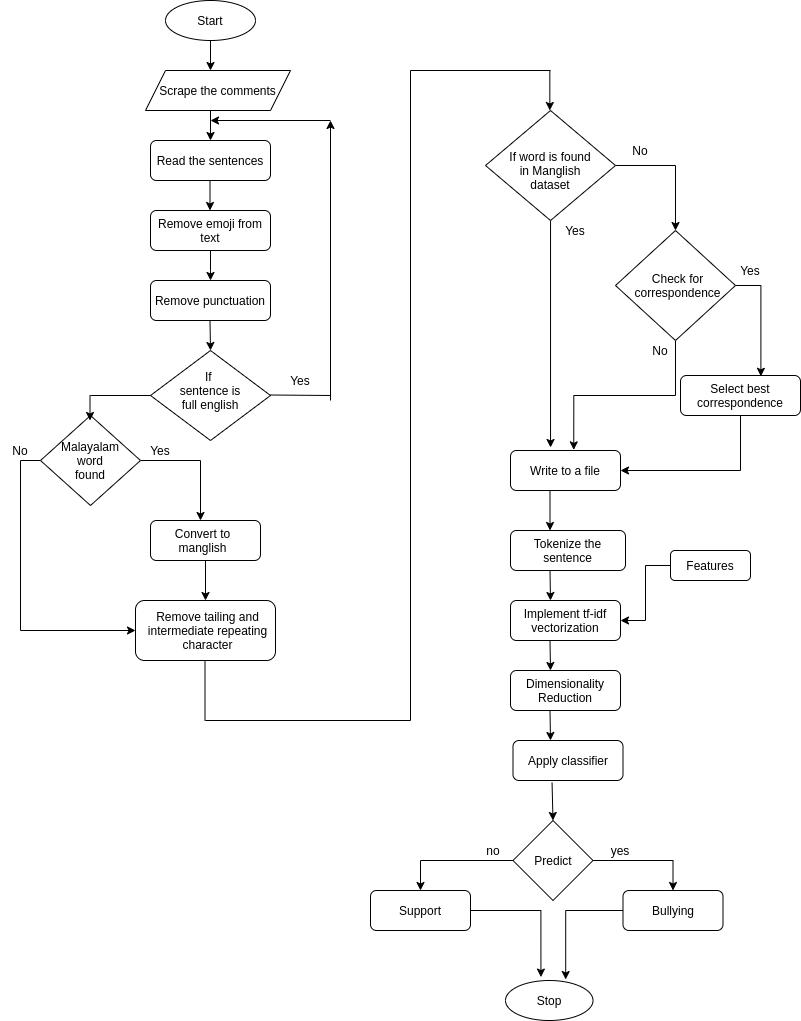

The diagram above was exported from draw.io. Its source (the exported page's mxGraphModel, read from the mxfile embedded in the PNG):
<mxGraphModel dx="984" dy="545" grid="1" gridSize="10" guides="1" tooltips="1" connect="1" arrows="1" fold="1" page="1" pageScale="1" pageWidth="827" pageHeight="1169" math="0" shadow="0">
  <root>
    <mxCell id="WIyWlLk6GJQsqaUBKTNV-0" />
    <mxCell id="WIyWlLk6GJQsqaUBKTNV-1" parent="WIyWlLk6GJQsqaUBKTNV-0" />
    <mxCell id="x9SnqpZTGZbxGTDThnln-16" value="" style="edgeStyle=orthogonalEdgeStyle;rounded=0;orthogonalLoop=1;jettySize=auto;html=1;" parent="WIyWlLk6GJQsqaUBKTNV-1" target="x9SnqpZTGZbxGTDThnln-15" edge="1">
      <mxGeometry relative="1" as="geometry">
        <mxPoint x="220" y="120" as="sourcePoint" />
      </mxGeometry>
    </mxCell>
    <mxCell id="x9SnqpZTGZbxGTDThnln-4" value="" style="edgeStyle=orthogonalEdgeStyle;rounded=0;orthogonalLoop=1;jettySize=auto;html=1;" parent="WIyWlLk6GJQsqaUBKTNV-1" source="WIyWlLk6GJQsqaUBKTNV-7" target="x9SnqpZTGZbxGTDThnln-3" edge="1">
      <mxGeometry relative="1" as="geometry">
        <Array as="points">
          <mxPoint x="220" y="280" />
          <mxPoint x="220" y="280" />
        </Array>
      </mxGeometry>
    </mxCell>
    <mxCell id="WIyWlLk6GJQsqaUBKTNV-7" value="Remove emoji from text" style="rounded=1;whiteSpace=wrap;html=1;fontSize=12;glass=0;strokeWidth=1;shadow=0;" parent="WIyWlLk6GJQsqaUBKTNV-1" vertex="1">
      <mxGeometry x="160" y="220" width="120" height="40" as="geometry" />
    </mxCell>
    <mxCell id="x9SnqpZTGZbxGTDThnln-2" style="edgeStyle=orthogonalEdgeStyle;rounded=0;orthogonalLoop=1;jettySize=auto;html=1;exitX=0.5;exitY=1;exitDx=0;exitDy=0;entryX=0.5;entryY=0;entryDx=0;entryDy=0;" parent="WIyWlLk6GJQsqaUBKTNV-1" source="x9SnqpZTGZbxGTDThnln-0" edge="1">
      <mxGeometry relative="1" as="geometry">
        <mxPoint x="220" y="80" as="targetPoint" />
      </mxGeometry>
    </mxCell>
    <mxCell id="x9SnqpZTGZbxGTDThnln-0" value="Start" style="ellipse;whiteSpace=wrap;html=1;" parent="WIyWlLk6GJQsqaUBKTNV-1" vertex="1">
      <mxGeometry x="175" y="10" width="90" height="40" as="geometry" />
    </mxCell>
    <mxCell id="x9SnqpZTGZbxGTDThnln-3" value="Remove punctuation" style="rounded=1;whiteSpace=wrap;html=1;" parent="WIyWlLk6GJQsqaUBKTNV-1" vertex="1">
      <mxGeometry x="160" y="290" width="120" height="40" as="geometry" />
    </mxCell>
    <mxCell id="x9SnqpZTGZbxGTDThnln-12" style="edgeStyle=orthogonalEdgeStyle;rounded=0;orthogonalLoop=1;jettySize=auto;html=1;" parent="WIyWlLk6GJQsqaUBKTNV-1" edge="1">
      <mxGeometry relative="1" as="geometry">
        <mxPoint x="340" y="130" as="targetPoint" />
        <mxPoint x="340" y="410" as="sourcePoint" />
      </mxGeometry>
    </mxCell>
    <mxCell id="x9SnqpZTGZbxGTDThnln-6" value="" style="rhombus;whiteSpace=wrap;html=1;" parent="WIyWlLk6GJQsqaUBKTNV-1" vertex="1">
      <mxGeometry x="160" y="360" width="120" height="90" as="geometry" />
    </mxCell>
    <mxCell id="x9SnqpZTGZbxGTDThnln-7" value="If &lt;br&gt;sentence is full english" style="text;html=1;strokeColor=none;fillColor=none;align=center;verticalAlign=middle;whiteSpace=wrap;rounded=0;" parent="WIyWlLk6GJQsqaUBKTNV-1" vertex="1">
      <mxGeometry x="180" y="390" width="80" height="20" as="geometry" />
    </mxCell>
    <mxCell id="x9SnqpZTGZbxGTDThnln-11" value="" style="endArrow=classic;html=1;" parent="WIyWlLk6GJQsqaUBKTNV-1" edge="1">
      <mxGeometry width="50" height="50" relative="1" as="geometry">
        <mxPoint x="219.5" y="330" as="sourcePoint" />
        <mxPoint x="220" y="360" as="targetPoint" />
      </mxGeometry>
    </mxCell>
    <mxCell id="x9SnqpZTGZbxGTDThnln-15" value="Read the sentences" style="rounded=1;whiteSpace=wrap;html=1;fontSize=12;glass=0;strokeWidth=1;shadow=0;" parent="WIyWlLk6GJQsqaUBKTNV-1" vertex="1">
      <mxGeometry x="160" y="150" width="120" height="40" as="geometry" />
    </mxCell>
    <mxCell id="x9SnqpZTGZbxGTDThnln-18" value="" style="edgeStyle=orthogonalEdgeStyle;rounded=0;orthogonalLoop=1;jettySize=auto;html=1;" parent="WIyWlLk6GJQsqaUBKTNV-1" edge="1">
      <mxGeometry relative="1" as="geometry">
        <mxPoint x="219.5" y="190" as="sourcePoint" />
        <mxPoint x="219.5" y="220" as="targetPoint" />
      </mxGeometry>
    </mxCell>
    <mxCell id="x9SnqpZTGZbxGTDThnln-21" value="" style="endArrow=classic;html=1;" parent="WIyWlLk6GJQsqaUBKTNV-1" edge="1">
      <mxGeometry width="50" height="50" relative="1" as="geometry">
        <mxPoint x="340" y="130" as="sourcePoint" />
        <mxPoint x="220" y="130" as="targetPoint" />
      </mxGeometry>
    </mxCell>
    <mxCell id="x9SnqpZTGZbxGTDThnln-24" value="" style="endArrow=none;html=1;" parent="WIyWlLk6GJQsqaUBKTNV-1" edge="1">
      <mxGeometry width="50" height="50" relative="1" as="geometry">
        <mxPoint x="280" y="404.5" as="sourcePoint" />
        <mxPoint x="340" y="405" as="targetPoint" />
      </mxGeometry>
    </mxCell>
    <mxCell id="x9SnqpZTGZbxGTDThnln-25" value="No" style="text;html=1;strokeColor=none;fillColor=none;align=center;verticalAlign=middle;whiteSpace=wrap;rounded=0;" parent="WIyWlLk6GJQsqaUBKTNV-1" vertex="1">
      <mxGeometry x="10" y="450" width="40" height="20" as="geometry" />
    </mxCell>
    <mxCell id="x9SnqpZTGZbxGTDThnln-28" value="Yes" style="text;html=1;strokeColor=none;fillColor=none;align=center;verticalAlign=middle;whiteSpace=wrap;rounded=0;" parent="WIyWlLk6GJQsqaUBKTNV-1" vertex="1">
      <mxGeometry x="290" y="380" width="40" height="20" as="geometry" />
    </mxCell>
    <mxCell id="x9SnqpZTGZbxGTDThnln-50" style="edgeStyle=orthogonalEdgeStyle;rounded=0;orthogonalLoop=1;jettySize=auto;html=1;" parent="WIyWlLk6GJQsqaUBKTNV-1" source="x9SnqpZTGZbxGTDThnln-30" edge="1">
      <mxGeometry relative="1" as="geometry">
        <mxPoint x="210" y="530" as="targetPoint" />
      </mxGeometry>
    </mxCell>
    <mxCell id="x9SnqpZTGZbxGTDThnln-64" style="edgeStyle=orthogonalEdgeStyle;rounded=0;orthogonalLoop=1;jettySize=auto;html=1;exitX=0;exitY=0.5;exitDx=0;exitDy=0;entryX=0;entryY=0.5;entryDx=0;entryDy=0;" parent="WIyWlLk6GJQsqaUBKTNV-1" source="x9SnqpZTGZbxGTDThnln-30" target="x9SnqpZTGZbxGTDThnln-56" edge="1">
      <mxGeometry relative="1" as="geometry" />
    </mxCell>
    <mxCell id="x9SnqpZTGZbxGTDThnln-30" value="" style="rhombus;whiteSpace=wrap;html=1;" parent="WIyWlLk6GJQsqaUBKTNV-1" vertex="1">
      <mxGeometry x="50" y="425" width="100" height="90" as="geometry" />
    </mxCell>
    <mxCell id="x9SnqpZTGZbxGTDThnln-47" value="" style="endArrow=none;html=1;exitX=0;exitY=0.5;exitDx=0;exitDy=0;" parent="WIyWlLk6GJQsqaUBKTNV-1" source="x9SnqpZTGZbxGTDThnln-6" edge="1">
      <mxGeometry width="50" height="50" relative="1" as="geometry">
        <mxPoint x="40" y="400" as="sourcePoint" />
        <mxPoint x="100" y="405" as="targetPoint" />
      </mxGeometry>
    </mxCell>
    <mxCell id="x9SnqpZTGZbxGTDThnln-48" value="" style="endArrow=classic;html=1;" parent="WIyWlLk6GJQsqaUBKTNV-1" edge="1">
      <mxGeometry width="50" height="50" relative="1" as="geometry">
        <mxPoint x="99.5" y="405" as="sourcePoint" />
        <mxPoint x="99.5" y="430" as="targetPoint" />
      </mxGeometry>
    </mxCell>
    <mxCell id="x9SnqpZTGZbxGTDThnln-49" value="Malayalam word found" style="text;html=1;strokeColor=none;fillColor=none;align=center;verticalAlign=middle;whiteSpace=wrap;rounded=0;" parent="WIyWlLk6GJQsqaUBKTNV-1" vertex="1">
      <mxGeometry x="80" y="460" width="40" height="20" as="geometry" />
    </mxCell>
    <mxCell id="x9SnqpZTGZbxGTDThnln-58" style="edgeStyle=orthogonalEdgeStyle;rounded=0;orthogonalLoop=1;jettySize=auto;html=1;entryX=0.5;entryY=0;entryDx=0;entryDy=0;" parent="WIyWlLk6GJQsqaUBKTNV-1" source="x9SnqpZTGZbxGTDThnln-52" target="x9SnqpZTGZbxGTDThnln-55" edge="1">
      <mxGeometry relative="1" as="geometry" />
    </mxCell>
    <mxCell id="x9SnqpZTGZbxGTDThnln-52" value="" style="rounded=1;whiteSpace=wrap;html=1;" parent="WIyWlLk6GJQsqaUBKTNV-1" vertex="1">
      <mxGeometry x="160" y="530" width="110" height="40" as="geometry" />
    </mxCell>
    <mxCell id="x9SnqpZTGZbxGTDThnln-53" value="Yes" style="text;html=1;strokeColor=none;fillColor=none;align=center;verticalAlign=middle;whiteSpace=wrap;rounded=0;" parent="WIyWlLk6GJQsqaUBKTNV-1" vertex="1">
      <mxGeometry x="150" y="450" width="40" height="20" as="geometry" />
    </mxCell>
    <mxCell id="x9SnqpZTGZbxGTDThnln-54" value="Convert to manglish" style="text;html=1;strokeColor=none;fillColor=none;align=center;verticalAlign=middle;whiteSpace=wrap;rounded=0;" parent="WIyWlLk6GJQsqaUBKTNV-1" vertex="1">
      <mxGeometry x="175" y="540" width="75" height="20" as="geometry" />
    </mxCell>
    <mxCell id="x9SnqpZTGZbxGTDThnln-55" value="" style="rounded=1;whiteSpace=wrap;html=1;" parent="WIyWlLk6GJQsqaUBKTNV-1" vertex="1">
      <mxGeometry x="145" y="610" width="140" height="60" as="geometry" />
    </mxCell>
    <mxCell id="x9SnqpZTGZbxGTDThnln-56" value="Remove tailing and intermediate repeating character" style="text;html=1;strokeColor=none;fillColor=none;align=center;verticalAlign=middle;whiteSpace=wrap;rounded=0;" parent="WIyWlLk6GJQsqaUBKTNV-1" vertex="1">
      <mxGeometry x="145" y="625" width="145" height="30" as="geometry" />
    </mxCell>
    <mxCell id="x9SnqpZTGZbxGTDThnln-65" value="&lt;span&gt;Scrape the comments&lt;/span&gt;" style="shape=parallelogram;perimeter=parallelogramPerimeter;whiteSpace=wrap;html=1;fixedSize=1;" parent="WIyWlLk6GJQsqaUBKTNV-1" vertex="1">
      <mxGeometry x="155" y="80" width="145" height="40" as="geometry" />
    </mxCell>
    <mxCell id="x9SnqpZTGZbxGTDThnln-80" style="edgeStyle=orthogonalEdgeStyle;rounded=0;orthogonalLoop=1;jettySize=auto;html=1;exitX=1;exitY=0.5;exitDx=0;exitDy=0;entryX=0.5;entryY=0;entryDx=0;entryDy=0;" parent="WIyWlLk6GJQsqaUBKTNV-1" source="x9SnqpZTGZbxGTDThnln-69" edge="1">
      <mxGeometry relative="1" as="geometry">
        <mxPoint x="685" y="240" as="targetPoint" />
      </mxGeometry>
    </mxCell>
    <mxCell id="x9SnqpZTGZbxGTDThnln-90" style="edgeStyle=orthogonalEdgeStyle;rounded=0;orthogonalLoop=1;jettySize=auto;html=1;entryX=0.364;entryY=-0.075;entryDx=0;entryDy=0;entryPerimeter=0;" parent="WIyWlLk6GJQsqaUBKTNV-1" source="x9SnqpZTGZbxGTDThnln-69" target="x9SnqpZTGZbxGTDThnln-88" edge="1">
      <mxGeometry relative="1" as="geometry" />
    </mxCell>
    <mxCell id="x9SnqpZTGZbxGTDThnln-69" value="" style="rhombus;whiteSpace=wrap;html=1;" parent="WIyWlLk6GJQsqaUBKTNV-1" vertex="1">
      <mxGeometry x="495" y="120" width="130" height="110" as="geometry" />
    </mxCell>
    <mxCell id="x9SnqpZTGZbxGTDThnln-71" value="" style="endArrow=none;html=1;" parent="WIyWlLk6GJQsqaUBKTNV-1" edge="1">
      <mxGeometry width="50" height="50" relative="1" as="geometry">
        <mxPoint x="214.5" y="730" as="sourcePoint" />
        <mxPoint x="214.5" y="670" as="targetPoint" />
      </mxGeometry>
    </mxCell>
    <mxCell id="x9SnqpZTGZbxGTDThnln-72" value="" style="endArrow=none;html=1;" parent="WIyWlLk6GJQsqaUBKTNV-1" edge="1">
      <mxGeometry width="50" height="50" relative="1" as="geometry">
        <mxPoint x="215" y="730" as="sourcePoint" />
        <mxPoint x="420" y="730" as="targetPoint" />
      </mxGeometry>
    </mxCell>
    <mxCell id="x9SnqpZTGZbxGTDThnln-73" value="" style="endArrow=none;html=1;" parent="WIyWlLk6GJQsqaUBKTNV-1" edge="1">
      <mxGeometry width="50" height="50" relative="1" as="geometry">
        <mxPoint x="420" y="730" as="sourcePoint" />
        <mxPoint x="420" y="80.0000244140625" as="targetPoint" />
      </mxGeometry>
    </mxCell>
    <mxCell id="x9SnqpZTGZbxGTDThnln-76" value="" style="endArrow=none;html=1;" parent="WIyWlLk6GJQsqaUBKTNV-1" edge="1">
      <mxGeometry width="50" height="50" relative="1" as="geometry">
        <mxPoint x="420" y="80" as="sourcePoint" />
        <mxPoint x="560" y="80" as="targetPoint" />
      </mxGeometry>
    </mxCell>
    <mxCell id="x9SnqpZTGZbxGTDThnln-77" value="" style="endArrow=classic;html=1;" parent="WIyWlLk6GJQsqaUBKTNV-1" edge="1">
      <mxGeometry width="50" height="50" relative="1" as="geometry">
        <mxPoint x="559.33" y="80" as="sourcePoint" />
        <mxPoint x="559.33" y="120" as="targetPoint" />
      </mxGeometry>
    </mxCell>
    <mxCell id="x9SnqpZTGZbxGTDThnln-78" value="If word is found in Manglish dataset" style="text;html=1;strokeColor=none;fillColor=none;align=center;verticalAlign=middle;whiteSpace=wrap;rounded=0;" parent="WIyWlLk6GJQsqaUBKTNV-1" vertex="1">
      <mxGeometry x="515" y="170" width="90" height="20" as="geometry" />
    </mxCell>
    <mxCell id="x9SnqpZTGZbxGTDThnln-81" value="No" style="text;html=1;strokeColor=none;fillColor=none;align=center;verticalAlign=middle;whiteSpace=wrap;rounded=0;" parent="WIyWlLk6GJQsqaUBKTNV-1" vertex="1">
      <mxGeometry x="630" y="150" width="40" height="20" as="geometry" />
    </mxCell>
    <mxCell id="x9SnqpZTGZbxGTDThnln-86" style="edgeStyle=orthogonalEdgeStyle;rounded=0;orthogonalLoop=1;jettySize=auto;html=1;exitX=1;exitY=0.5;exitDx=0;exitDy=0;entryX=0.67;entryY=0.02;entryDx=0;entryDy=0;entryPerimeter=0;" parent="WIyWlLk6GJQsqaUBKTNV-1" source="x9SnqpZTGZbxGTDThnln-82" target="x9SnqpZTGZbxGTDThnln-85" edge="1">
      <mxGeometry relative="1" as="geometry" />
    </mxCell>
    <mxCell id="x9SnqpZTGZbxGTDThnln-92" style="edgeStyle=orthogonalEdgeStyle;rounded=0;orthogonalLoop=1;jettySize=auto;html=1;entryX=0.575;entryY=-0.015;entryDx=0;entryDy=0;entryPerimeter=0;" parent="WIyWlLk6GJQsqaUBKTNV-1" source="x9SnqpZTGZbxGTDThnln-82" target="x9SnqpZTGZbxGTDThnln-88" edge="1">
      <mxGeometry relative="1" as="geometry">
        <mxPoint x="580" y="450" as="targetPoint" />
      </mxGeometry>
    </mxCell>
    <mxCell id="x9SnqpZTGZbxGTDThnln-82" value="" style="rhombus;whiteSpace=wrap;html=1;" parent="WIyWlLk6GJQsqaUBKTNV-1" vertex="1">
      <mxGeometry x="625" y="240" width="120" height="110" as="geometry" />
    </mxCell>
    <mxCell id="x9SnqpZTGZbxGTDThnln-83" value="Check for correspondence" style="text;html=1;strokeColor=none;fillColor=none;align=center;verticalAlign=middle;whiteSpace=wrap;rounded=0;" parent="WIyWlLk6GJQsqaUBKTNV-1" vertex="1">
      <mxGeometry x="650" y="285" width="75" height="20" as="geometry" />
    </mxCell>
    <mxCell id="x9SnqpZTGZbxGTDThnln-94" style="edgeStyle=orthogonalEdgeStyle;rounded=0;orthogonalLoop=1;jettySize=auto;html=1;exitX=0.5;exitY=1;exitDx=0;exitDy=0;entryX=1;entryY=0.5;entryDx=0;entryDy=0;" parent="WIyWlLk6GJQsqaUBKTNV-1" source="x9SnqpZTGZbxGTDThnln-85" target="x9SnqpZTGZbxGTDThnln-88" edge="1">
      <mxGeometry relative="1" as="geometry" />
    </mxCell>
    <mxCell id="x9SnqpZTGZbxGTDThnln-85" value="Select best correspondence" style="rounded=1;whiteSpace=wrap;html=1;" parent="WIyWlLk6GJQsqaUBKTNV-1" vertex="1">
      <mxGeometry x="690" y="385" width="120" height="40" as="geometry" />
    </mxCell>
    <mxCell id="x9SnqpZTGZbxGTDThnln-87" value="Yes" style="text;html=1;strokeColor=none;fillColor=none;align=center;verticalAlign=middle;whiteSpace=wrap;rounded=0;" parent="WIyWlLk6GJQsqaUBKTNV-1" vertex="1">
      <mxGeometry x="740" y="270" width="40" height="20" as="geometry" />
    </mxCell>
    <mxCell id="x9SnqpZTGZbxGTDThnln-88" value="Write to a file" style="rounded=1;whiteSpace=wrap;html=1;" parent="WIyWlLk6GJQsqaUBKTNV-1" vertex="1">
      <mxGeometry x="520" y="460" width="110" height="40" as="geometry" />
    </mxCell>
    <mxCell id="x9SnqpZTGZbxGTDThnln-91" value="Yes" style="text;html=1;strokeColor=none;fillColor=none;align=center;verticalAlign=middle;whiteSpace=wrap;rounded=0;" parent="WIyWlLk6GJQsqaUBKTNV-1" vertex="1">
      <mxGeometry x="565" y="230" width="40" height="20" as="geometry" />
    </mxCell>
    <mxCell id="x9SnqpZTGZbxGTDThnln-93" value="No" style="text;html=1;strokeColor=none;fillColor=none;align=center;verticalAlign=middle;whiteSpace=wrap;rounded=0;" parent="WIyWlLk6GJQsqaUBKTNV-1" vertex="1">
      <mxGeometry x="650" y="350" width="40" height="20" as="geometry" />
    </mxCell>
    <mxCell id="x9SnqpZTGZbxGTDThnln-95" value="Tokenize the sentence" style="rounded=1;whiteSpace=wrap;html=1;" parent="WIyWlLk6GJQsqaUBKTNV-1" vertex="1">
      <mxGeometry x="520" y="540" width="115" height="40" as="geometry" />
    </mxCell>
    <mxCell id="x9SnqpZTGZbxGTDThnln-97" value="" style="endArrow=classic;html=1;" parent="WIyWlLk6GJQsqaUBKTNV-1" edge="1">
      <mxGeometry width="50" height="50" relative="1" as="geometry">
        <mxPoint x="559.5" y="500" as="sourcePoint" />
        <mxPoint x="559.5" y="540" as="targetPoint" />
      </mxGeometry>
    </mxCell>
    <mxCell id="x9SnqpZTGZbxGTDThnln-98" value="Implement tf-idf&lt;br&gt;vectorization" style="rounded=1;whiteSpace=wrap;html=1;" parent="WIyWlLk6GJQsqaUBKTNV-1" vertex="1">
      <mxGeometry x="520" y="610" width="110" height="40" as="geometry" />
    </mxCell>
    <mxCell id="x9SnqpZTGZbxGTDThnln-101" value="" style="endArrow=classic;html=1;" parent="WIyWlLk6GJQsqaUBKTNV-1" edge="1">
      <mxGeometry width="50" height="50" relative="1" as="geometry">
        <mxPoint x="559.5" y="580" as="sourcePoint" />
        <mxPoint x="560" y="610" as="targetPoint" />
      </mxGeometry>
    </mxCell>
    <mxCell id="x9SnqpZTGZbxGTDThnln-103" style="edgeStyle=orthogonalEdgeStyle;rounded=0;orthogonalLoop=1;jettySize=auto;html=1;entryX=1;entryY=0.5;entryDx=0;entryDy=0;" parent="WIyWlLk6GJQsqaUBKTNV-1" source="x9SnqpZTGZbxGTDThnln-102" target="x9SnqpZTGZbxGTDThnln-98" edge="1">
      <mxGeometry relative="1" as="geometry" />
    </mxCell>
    <mxCell id="x9SnqpZTGZbxGTDThnln-102" value="Features" style="rounded=1;whiteSpace=wrap;html=1;" parent="WIyWlLk6GJQsqaUBKTNV-1" vertex="1">
      <mxGeometry x="680" y="560" width="80" height="30" as="geometry" />
    </mxCell>
    <mxCell id="x9SnqpZTGZbxGTDThnln-104" value="Dimensionality Reduction" style="rounded=1;whiteSpace=wrap;html=1;" parent="WIyWlLk6GJQsqaUBKTNV-1" vertex="1">
      <mxGeometry x="520" y="680" width="110" height="40" as="geometry" />
    </mxCell>
    <mxCell id="x9SnqpZTGZbxGTDThnln-105" value="" style="endArrow=classic;html=1;" parent="WIyWlLk6GJQsqaUBKTNV-1" edge="1">
      <mxGeometry width="50" height="50" relative="1" as="geometry">
        <mxPoint x="559.5" y="650" as="sourcePoint" />
        <mxPoint x="560" y="680" as="targetPoint" />
      </mxGeometry>
    </mxCell>
    <mxCell id="x9SnqpZTGZbxGTDThnln-106" value="Apply classifier" style="rounded=1;whiteSpace=wrap;html=1;" parent="WIyWlLk6GJQsqaUBKTNV-1" vertex="1">
      <mxGeometry x="522.5" y="750" width="110" height="40" as="geometry" />
    </mxCell>
    <mxCell id="x9SnqpZTGZbxGTDThnln-109" value="" style="endArrow=classic;html=1;" parent="WIyWlLk6GJQsqaUBKTNV-1" edge="1">
      <mxGeometry width="50" height="50" relative="1" as="geometry">
        <mxPoint x="559.5" y="720" as="sourcePoint" />
        <mxPoint x="560" y="750" as="targetPoint" />
      </mxGeometry>
    </mxCell>
    <mxCell id="x9SnqpZTGZbxGTDThnln-113" style="edgeStyle=orthogonalEdgeStyle;rounded=0;orthogonalLoop=1;jettySize=auto;html=1;entryX=0.5;entryY=0;entryDx=0;entryDy=0;" parent="WIyWlLk6GJQsqaUBKTNV-1" source="x9SnqpZTGZbxGTDThnln-110" target="x9SnqpZTGZbxGTDThnln-112" edge="1">
      <mxGeometry relative="1" as="geometry" />
    </mxCell>
    <mxCell id="x9SnqpZTGZbxGTDThnln-116" style="edgeStyle=orthogonalEdgeStyle;rounded=0;orthogonalLoop=1;jettySize=auto;html=1;entryX=0.5;entryY=0;entryDx=0;entryDy=0;" parent="WIyWlLk6GJQsqaUBKTNV-1" source="x9SnqpZTGZbxGTDThnln-110" target="x9SnqpZTGZbxGTDThnln-115" edge="1">
      <mxGeometry relative="1" as="geometry" />
    </mxCell>
    <mxCell id="x9SnqpZTGZbxGTDThnln-110" value="Predict" style="rhombus;whiteSpace=wrap;html=1;" parent="WIyWlLk6GJQsqaUBKTNV-1" vertex="1">
      <mxGeometry x="522.5" y="830" width="80" height="80" as="geometry" />
    </mxCell>
    <mxCell id="x9SnqpZTGZbxGTDThnln-111" value="" style="endArrow=classic;html=1;exitX=0.355;exitY=1.055;exitDx=0;exitDy=0;exitPerimeter=0;" parent="WIyWlLk6GJQsqaUBKTNV-1" source="x9SnqpZTGZbxGTDThnln-106" edge="1">
      <mxGeometry width="50" height="50" relative="1" as="geometry">
        <mxPoint x="562" y="800" as="sourcePoint" />
        <mxPoint x="562.5" y="830" as="targetPoint" />
      </mxGeometry>
    </mxCell>
    <mxCell id="x9SnqpZTGZbxGTDThnln-121" style="edgeStyle=orthogonalEdgeStyle;rounded=0;orthogonalLoop=1;jettySize=auto;html=1;entryX=0.688;entryY=-0.025;entryDx=0;entryDy=0;entryPerimeter=0;" parent="WIyWlLk6GJQsqaUBKTNV-1" source="x9SnqpZTGZbxGTDThnln-112" target="x9SnqpZTGZbxGTDThnln-118" edge="1">
      <mxGeometry relative="1" as="geometry" />
    </mxCell>
    <mxCell id="x9SnqpZTGZbxGTDThnln-112" value="Bullying" style="rounded=1;whiteSpace=wrap;html=1;" parent="WIyWlLk6GJQsqaUBKTNV-1" vertex="1">
      <mxGeometry x="632.5" y="900" width="100" height="40" as="geometry" />
    </mxCell>
    <mxCell id="x9SnqpZTGZbxGTDThnln-114" value="yes" style="text;html=1;strokeColor=none;fillColor=none;align=center;verticalAlign=middle;whiteSpace=wrap;rounded=0;" parent="WIyWlLk6GJQsqaUBKTNV-1" vertex="1">
      <mxGeometry x="610" y="850" width="40" height="20" as="geometry" />
    </mxCell>
    <mxCell id="x9SnqpZTGZbxGTDThnln-120" style="edgeStyle=orthogonalEdgeStyle;rounded=0;orthogonalLoop=1;jettySize=auto;html=1;entryX=0.405;entryY=-0.085;entryDx=0;entryDy=0;entryPerimeter=0;" parent="WIyWlLk6GJQsqaUBKTNV-1" source="x9SnqpZTGZbxGTDThnln-115" target="x9SnqpZTGZbxGTDThnln-118" edge="1">
      <mxGeometry relative="1" as="geometry" />
    </mxCell>
    <mxCell id="x9SnqpZTGZbxGTDThnln-115" value="Support" style="rounded=1;whiteSpace=wrap;html=1;" parent="WIyWlLk6GJQsqaUBKTNV-1" vertex="1">
      <mxGeometry x="380" y="900" width="100" height="40" as="geometry" />
    </mxCell>
    <mxCell id="x9SnqpZTGZbxGTDThnln-117" value="no" style="text;html=1;strokeColor=none;fillColor=none;align=center;verticalAlign=middle;whiteSpace=wrap;rounded=0;" parent="WIyWlLk6GJQsqaUBKTNV-1" vertex="1">
      <mxGeometry x="482.5" y="850" width="40" height="20" as="geometry" />
    </mxCell>
    <mxCell id="x9SnqpZTGZbxGTDThnln-118" value="Stop" style="ellipse;whiteSpace=wrap;html=1;" parent="WIyWlLk6GJQsqaUBKTNV-1" vertex="1">
      <mxGeometry x="515" y="990" width="87.5" height="40" as="geometry" />
    </mxCell>
  </root>
</mxGraphModel>